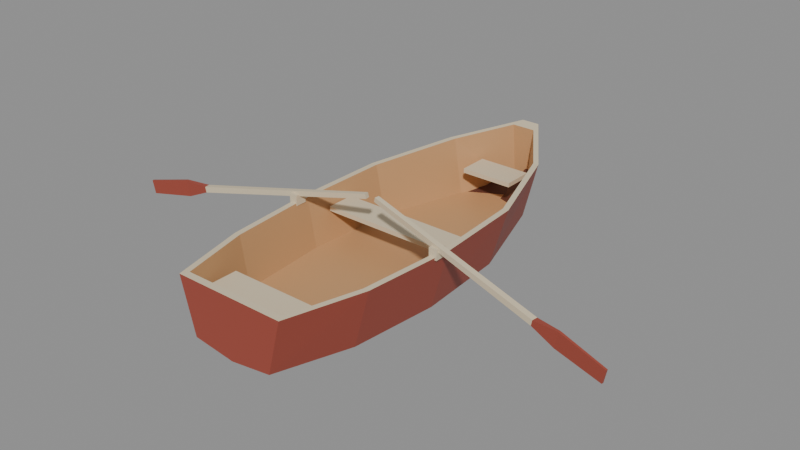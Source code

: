 # Source: rowboat.blend  (saved by Blender 5.2.44; exported with 4.5.12 LTS)
import bpy
from mathutils import Matrix  # noqa: F401  (used for matrix-valued properties, if any)

bpy.ops.wm.read_factory_settings(use_empty=True)
scene = bpy.context.scene
scene.name = 'Scene'

# ---- materials (node trees are filled in below, after node groups)
mat_rowboat = bpy.data.materials.new('rowboat')

# ---- material node trees
mat_rowboat.use_nodes = True; mat_rowboat.node_tree.nodes.clear()
_N = mat_rowboat.node_tree.nodes; _L = mat_rowboat.node_tree.links
n0 = _N.new('ShaderNodeBsdfPrincipled'); n0.name = 'Principled BSDF'; n0.location = (-200, 100)
n0.inputs[10].default_value = 0.005
n1 = _N.new('ShaderNodeOutputMaterial'); n1.name = 'Material Output'; n1.location = (200, 100)
n2 = _N.new('ShaderNodeVertexColor'); n2.name = 'Color Attribute'; n2.location = (-300, 0)
n2.layer_name = 'Color'
_L.new(n0.outputs[0], n1.inputs[0])
_L.new(n2.outputs[0], n0.inputs[0])
n1.is_active_output = True

# ---- meshes
me_rowboat = bpy.data.meshes.new('rowboat')
me_rowboat.from_pydata([(-0.4314, -1.6, 0.2945), (-0.3235, -1.6, -0.1231), (0.0, -1.6, -0.1669), (0.3235, -1.6, -0.1231), (0.4314, -1.6, 0.2945), (-0.5886, -0.9955, 0.2826), (-0.4628, -0.9955, -0.1713), (0.0, -0.9955, -0.2325), (0.4628, -0.9955, -0.1713), (0.5886, -0.9955, 0.2826), (-0.647, -0.2942, 0.28), (-0.5167, -0.2942, -0.187), (0.0, -0.2942, -0.25), (0.5167, -0.2942, -0.187), (0.647, -0.2942, 0.28), (-0.6201, 0.4151, 0.2945), (-0.4808, 0.4151, -0.1756), (0.0, 0.4151, -0.2369), (0.4808, 0.4151, -0.1756), (0.6201, 0.4151, 0.2945), (-0.4089, 1.1, 0.3408), (-0.2966, 1.1, -0.11), (0.0, 1.1, -0.1625), (0.2966, 1.1, -0.11), (0.4089, 1.1, 0.3408), (-0.07189, 1.6, 0.42), (-0.04493, 1.6, 0.1155), (0.0, 1.6, -6.725e-10), (0.04493, 1.6, 0.1155), (0.07189, 1.6, 0.42), (-0.4011, -1.544, 0.2934), (-0.3368, -1.544, -0.1), (0.0, -1.544, -0.1), (0.3368, -1.544, -0.1), (0.4011, -1.544, 0.2934), (-0.5437, -0.9955, 0.2826), (-0.4774, -0.9955, -0.1), (0.0, -0.9955, -0.1), (0.4774, -0.9955, -0.1), (0.5437, -0.9955, 0.2826), (-0.6021, -0.2942, 0.28), (-0.5359, -0.2942, -0.1), (0.0, -0.2942, -0.1), (0.5359, -0.2942, -0.1), (0.6021, -0.2942, 0.28), (-0.5751, 0.4151, 0.2945), (-0.5, 0.4151, -0.1), (0.0, 0.4151, -0.1), (0.5, 0.4151, -0.1), (0.5751, 0.4151, 0.2945), (-0.364, 1.1, 0.3408), (-0.2904, 1.1, -0.1), (0.0, 1.1, -0.1), (0.2904, 1.1, -0.1), (0.364, 1.1, 0.3408), (-0.09219, 1.503, 0.4047), (-0.05319, 1.503, -0.1), (0.0, 1.503, -0.1), (0.05319, 1.503, -0.1), (0.09219, 1.503, 0.4047), (-0.5502, -0.1249, 0.125), (0.5502, -0.1249, 0.125), (0.5502, -0.1249, 0.16), (-0.5502, -0.1249, 0.16), (-0.5502, 0.1008, 0.125), (0.5502, 0.1008, 0.125), (0.5502, 0.1008, 0.16), (-0.5502, 0.1008, 0.16), (-0.3728, -1.519, 0.125), (0.3728, -1.519, 0.125), (0.3728, -1.519, 0.16), (-0.3728, -1.519, 0.16), (-0.3728, -1.197, 0.125), (0.3728, -1.197, 0.125), (0.3728, -1.197, 0.16), (-0.3728, -1.197, 0.16), (-0.2101, 1.02, 0.125), (0.2101, 1.02, 0.125), (0.2101, 1.02, 0.16), (-0.2101, 1.02, 0.16), (-0.2101, 1.261, 0.125), (0.2101, 1.261, 0.125), (0.2101, 1.261, 0.16), (-0.2101, 1.261, 0.16), (0.5864, -0.4191, 0.2619), (0.6493, -0.4191, 0.2619), (0.6493, -0.4191, 0.3408), (0.5864, -0.4191, 0.3408), (0.5864, -0.3305, 0.2619), (0.6493, -0.3305, 0.2619), (0.6493, -0.3305, 0.3408), (0.5864, -0.3305, 0.3408), (-0.6493, -0.4191, 0.2619), (-0.5864, -0.4191, 0.2619), (-0.5864, -0.4191, 0.3408), (-0.6493, -0.4191, 0.3408), (-0.6493, -0.3305, 0.2619), (-0.5864, -0.3305, 0.2619), (-0.5864, -0.3305, 0.3408), (-0.6493, -0.3305, 0.3408), (0.04033, -0.2756, 0.447), (0.03536, -0.311, 0.447), (0.04271, -0.312, 0.4819), (0.04768, -0.2767, 0.4819), (1.44, -0.468, 0.1424), (1.434, -0.5118, 0.1424), (1.443, -0.513, 0.1856), (1.449, -0.4693, 0.1856), (1.61, -0.5049, 0.06279), (1.608, -0.5234, 0.06279), (1.634, -0.5271, 0.1875), (1.637, -0.5086, 0.1875), (1.967, -0.5566, -0.00239), (1.964, -0.5718, -0.00239), (1.986, -0.5748, 0.1007), (1.988, -0.5597, 0.1007), (-0.03536, -0.311, 0.447), (-0.04033, -0.2756, 0.447), (-0.04768, -0.2767, 0.4819), (-0.04271, -0.312, 0.4819), (-1.434, -0.5118, 0.1424), (-1.44, -0.468, 0.1424), (-1.449, -0.4693, 0.1856), (-1.443, -0.513, 0.1856), (-1.608, -0.5234, 0.06279), (-1.61, -0.5049, 0.06279), (-1.637, -0.5086, 0.1875), (-1.634, -0.5271, 0.1875), (-1.964, -0.5718, -0.00239), (-1.967, -0.5566, -0.00239), (-1.988, -0.5597, 0.1007), (-1.986, -0.5748, 0.1007)], [], [(0, 6, 1), (0, 5, 6), (1, 7, 2), (1, 6, 7), (2, 8, 3), (2, 7, 8), (3, 9, 4), (3, 8, 9), (5, 11, 6), (5, 10, 11), (6, 12, 7), (6, 11, 12), (7, 13, 8), (7, 12, 13), (8, 14, 9), (8, 13, 14), (10, 16, 11), (10, 15, 16), (11, 17, 12), (11, 16, 17), (12, 18, 13), (12, 17, 18), (13, 19, 14), (13, 18, 19), (15, 21, 16), (15, 20, 21), (16, 22, 17), (16, 21, 22), (17, 23, 18), (17, 22, 23), (18, 24, 19), (18, 23, 24), (20, 26, 21), (20, 25, 26), (21, 27, 22), (21, 26, 27), (22, 28, 23), (22, 27, 28), (23, 29, 24), (23, 28, 29), (30, 31, 36), (30, 36, 35), (31, 32, 37), (31, 37, 36), (32, 33, 38), (32, 38, 37), (33, 34, 39), (33, 39, 38), (35, 36, 41), (35, 41, 40), (36, 37, 42), (36, 42, 41), (37, 38, 43), (37, 43, 42), (38, 39, 44), (38, 44, 43), (40, 41, 46), (40, 46, 45), (41, 42, 47), (41, 47, 46), (42, 43, 48), (42, 48, 47), (43, 44, 49), (43, 49, 48), (45, 46, 51), (45, 51, 50), (46, 47, 52), (46, 52, 51), (47, 48, 53), (47, 53, 52), (48, 49, 54), (48, 54, 53), (50, 51, 56), (50, 56, 55), (51, 52, 57), (51, 57, 56), (52, 53, 58), (52, 58, 57), (53, 54, 59), (53, 59, 58), (0, 30, 35), (0, 35, 5), (4, 39, 34), (4, 9, 39), (5, 35, 40), (5, 40, 10), (9, 44, 39), (9, 14, 44), (10, 40, 45), (10, 45, 15), (14, 49, 44), (14, 19, 49), (15, 45, 50), (15, 50, 20), (19, 54, 49), (19, 24, 54), (20, 50, 55), (20, 55, 25), (24, 59, 54), (24, 29, 59), (0, 4, 34), (0, 34, 30), (25, 59, 29), (25, 55, 59), (0, 1, 2), (0, 2, 3), (0, 3, 4), (30, 32, 31), (30, 33, 32), (30, 34, 33), (25, 27, 26), (25, 28, 27), (25, 29, 28), (55, 56, 57), (55, 57, 58), (55, 58, 59), (60, 65, 61), (60, 64, 65), (61, 66, 62), (61, 65, 66), (62, 67, 63), (62, 66, 67), (63, 64, 60), (63, 67, 64), (63, 61, 62), (63, 60, 61), (64, 66, 65), (64, 67, 66), (68, 73, 69), (68, 72, 73), (69, 74, 70), (69, 73, 74), (70, 75, 71), (70, 74, 75), (71, 72, 68), (71, 75, 72), (71, 69, 70), (71, 68, 69), (72, 74, 73), (72, 75, 74), (76, 81, 77), (76, 80, 81), (77, 82, 78), (77, 81, 82), (78, 83, 79), (78, 82, 83), (79, 80, 76), (79, 83, 80), (79, 77, 78), (79, 76, 77), (80, 82, 81), (80, 83, 82), (84, 89, 85), (84, 88, 89), (85, 90, 86), (85, 89, 90), (86, 91, 87), (86, 90, 91), (87, 88, 84), (87, 91, 88), (87, 85, 86), (87, 84, 85), (88, 90, 89), (88, 91, 90), (92, 97, 93), (92, 96, 97), (93, 98, 94), (93, 97, 98), (94, 99, 95), (94, 98, 99), (95, 96, 92), (95, 99, 96), (95, 93, 94), (95, 92, 93), (96, 98, 97), (96, 99, 98), (100, 105, 101), (100, 104, 105), (101, 106, 102), (101, 105, 106), (102, 107, 103), (102, 106, 107), (103, 104, 100), (103, 107, 104), (104, 109, 105), (104, 108, 109), (105, 110, 106), (105, 109, 110), (106, 111, 107), (106, 110, 111), (107, 108, 104), (107, 111, 108), (108, 113, 109), (108, 112, 113), (109, 114, 110), (109, 113, 114), (110, 115, 111), (110, 114, 115), (111, 112, 108), (111, 115, 112), (103, 101, 102), (103, 100, 101), (112, 114, 113), (112, 115, 114), (116, 121, 117), (116, 120, 121), (117, 122, 118), (117, 121, 122), (118, 123, 119), (118, 122, 123), (119, 120, 116), (119, 123, 120), (120, 125, 121), (120, 124, 125), (121, 126, 122), (121, 125, 126), (122, 127, 123), (122, 126, 127), (123, 124, 120), (123, 127, 124), (124, 129, 125), (124, 128, 129), (125, 130, 126), (125, 129, 130), (126, 131, 127), (126, 130, 131), (127, 128, 124), (127, 131, 128), (119, 117, 118), (119, 116, 117), (128, 130, 129), (128, 131, 130)])
_ca = me_rowboat.color_attributes.new('Color', 'FLOAT_COLOR', 'CORNER')
_ca.data.foreach_set('color', [0.3424, 0.06372, 0.03968, 1.0, 0.3424, 0.06372, 0.03968, 1.0, 0.3424, 0.06372, 0.03968, 1.0, 0.3424, 0.06372, 0.03968, 1.0, 0.3424, 0.06372, 0.03968, 1.0, 0.3424, 0.06372, 0.03968, 1.0, 0.1005, 0.03007, 0.01739, 1.0, 0.1005, 0.03007, 0.01739, 1.0, 0.1005, 0.03007, 0.01739, 1.0, 0.1005, 0.03007, 0.01739, 1.0, 0.1005, 0.03007, 0.01739, 1.0, 0.1005, 0.03007, 0.01739, 1.0, 0.1005, 0.03007, 0.01739, 1.0, 0.1005, 0.03007, 0.01739, 1.0, 0.1005, 0.03007, 0.01739, 1.0, 0.1005, 0.03007, 0.01739, 1.0, 0.1005, 0.03007, 0.01739, 1.0, 0.1005, 0.03007, 0.01739, 1.0, 0.3424, 0.06372, 0.03968, 1.0, 0.3424, 0.06372, 0.03968, 1.0, 0.3424, 0.06372, 0.03968, 1.0, 0.3424, 0.06372, 0.03968, 1.0, 0.3424, 0.06372, 0.03968, 1.0, 0.3424, 0.06372, 0.03968, 1.0, 0.3424, 0.06372, 0.03968, 1.0, 0.3424, 0.06372, 0.03968, 1.0, 0.3424, 0.06372, 0.03968, 1.0, 0.3424, 0.06372, 0.03968, 1.0, 0.3424, 0.06372, 0.03968, 1.0, 0.3424, 0.06372, 0.03968, 1.0, 0.1005, 0.03007, 0.01739, 1.0, 0.1005, 0.03007, 0.01739, 1.0, 0.1005, 0.03007, 0.01739, 1.0, 0.1005, 0.03007, 0.01739, 1.0, 0.1005, 0.03007, 0.01739, 1.0, 0.1005, 0.03007, 0.01739, 1.0, 0.1005, 0.03007, 0.01739, 1.0, 0.1005, 0.03007, 0.01739, 1.0, 0.1005, 0.03007, 0.01739, 1.0, 0.1005, 0.03007, 0.01739, 1.0, 0.1005, 0.03007, 0.01739, 1.0, 0.1005, 0.03007, 0.01739, 1.0, 0.3424, 0.06372, 0.03968, 1.0, 0.3424, 0.06372, 0.03968, 1.0, 0.3424, 0.06372, 0.03968, 1.0, 0.3424, 0.06372, 0.03968, 1.0, 0.3424, 0.06372, 0.03968, 1.0, 0.3424, 0.06372, 0.03968, 1.0, 0.3424, 0.06372, 0.03968, 1.0, 0.3424, 0.06372, 0.03968, 1.0, 0.3424, 0.06372, 0.03968, 1.0, 0.3424, 0.06372, 0.03968, 1.0, 0.3424, 0.06372, 0.03968, 1.0, 0.3424, 0.06372, 0.03968, 1.0, 0.1005, 0.03007, 0.01739, 1.0, 0.1005, 0.03007, 0.01739, 1.0, 0.1005, 0.03007, 0.01739, 1.0, 0.1005, 0.03007, 0.01739, 1.0, 0.1005, 0.03007, 0.01739, 1.0, 0.1005, 0.03007, 0.01739, 1.0, 0.1005, 0.03007, 0.01739, 1.0, 0.1005, 0.03007, 0.01739, 1.0, 0.1005, 0.03007, 0.01739, 1.0, 0.1005, 0.03007, 0.01739, 1.0, 0.1005, 0.03007, 0.01739, 1.0, 0.1005, 0.03007, 0.01739, 1.0, 0.3424, 0.06372, 0.03968, 1.0, 0.3424, 0.06372, 0.03968, 1.0, 0.3424, 0.06372, 0.03968, 1.0, 0.3424, 0.06372, 0.03968, 1.0, 0.3424, 0.06372, 0.03968, 1.0, 0.3424, 0.06372, 0.03968, 1.0, 0.3424, 0.06372, 0.03968, 1.0, 0.3424, 0.06372, 0.03968, 1.0, 0.3424, 0.06372, 0.03968, 1.0, 0.3424, 0.06372, 0.03968, 1.0, 0.3424, 0.06372, 0.03968, 1.0, 0.3424, 0.06372, 0.03968, 1.0, 0.1005, 0.03007, 0.01739, 1.0, 0.1005, 0.03007, 0.01739, 1.0, 0.1005, 0.03007, 0.01739, 1.0, 0.1005, 0.03007, 0.01739, 1.0, 0.1005, 0.03007, 0.01739, 1.0, 0.1005, 0.03007, 0.01739, 1.0, 0.1005, 0.03007, 0.01739, 1.0, 0.1005, 0.03007, 0.01739, 1.0, 0.1005, 0.03007, 0.01739, 1.0, 0.1005, 0.03007, 0.01739, 1.0, 0.1005, 0.03007, 0.01739, 1.0, 0.1005, 0.03007, 0.01739, 1.0, 0.3424, 0.06372, 0.03968, 1.0, 0.3424, 0.06372, 0.03968, 1.0, 0.3424, 0.06372, 0.03968, 1.0, 0.3424, 0.06372, 0.03968, 1.0, 0.3424, 0.06372, 0.03968, 1.0, 0.3424, 0.06372, 0.03968, 1.0, 0.3424, 0.06372, 0.03968, 1.0, 0.3424, 0.06372, 0.03968, 1.0, 0.3424, 0.06372, 0.03968, 1.0, 0.3424, 0.06372, 0.03968, 1.0, 0.3424, 0.06372, 0.03968, 1.0, 0.3424, 0.06372, 0.03968, 1.0, 0.1005, 0.03007, 0.01739, 1.0, 0.1005, 0.03007, 0.01739, 1.0, 0.1005, 0.03007, 0.01739, 1.0, 0.1005, 0.03007, 0.01739, 1.0, 0.1005, 0.03007, 0.01739, 1.0, 0.1005, 0.03007, 0.01739, 1.0, 0.1005, 0.03007, 0.01739, 1.0, 0.1005, 0.03007, 0.01739, 1.0, 0.1005, 0.03007, 0.01739, 1.0, 0.1005, 0.03007, 0.01739, 1.0, 0.1005, 0.03007, 0.01739, 1.0, 0.1005, 0.03007, 0.01739, 1.0, 0.3424, 0.06372, 0.03968, 1.0, 0.3424, 0.06372, 0.03968, 1.0, 0.3424, 0.06372, 0.03968, 1.0, 0.3424, 0.06372, 0.03968, 1.0, 0.3424, 0.06372, 0.03968, 1.0, 0.3424, 0.06372, 0.03968, 1.0, 0.5705, 0.3185, 0.1473, 1.0, 0.5705, 0.3185, 0.1473, 1.0, 0.5705, 0.3185, 0.1473, 1.0, 0.5705, 0.3185, 0.1473, 1.0, 0.5705, 0.3185, 0.1473, 1.0, 0.5705, 0.3185, 0.1473, 1.0, 0.5705, 0.3185, 0.1473, 1.0, 0.5705, 0.3185, 0.1473, 1.0, 0.5705, 0.3185, 0.1473, 1.0, 0.5705, 0.3185, 0.1473, 1.0, 0.5705, 0.3185, 0.1473, 1.0, 0.5705, 0.3185, 0.1473, 1.0, 0.5705, 0.3185, 0.1473, 1.0, 0.5705, 0.3185, 0.1473, 1.0, 0.5705, 0.3185, 0.1473, 1.0, 0.5705, 0.3185, 0.1473, 1.0, 0.5705, 0.3185, 0.1473, 1.0, 0.5705, 0.3185, 0.1473, 1.0, 0.5705, 0.3185, 0.1473, 1.0, 0.5705, 0.3185, 0.1473, 1.0, 0.5705, 0.3185, 0.1473, 1.0, 0.5705, 0.3185, 0.1473, 1.0, 0.5705, 0.3185, 0.1473, 1.0, 0.5705, 0.3185, 0.1473, 1.0, 0.5705, 0.3185, 0.1473, 1.0, 0.5705, 0.3185, 0.1473, 1.0, 0.5705, 0.3185, 0.1473, 1.0, 0.5705, 0.3185, 0.1473, 1.0, 0.5705, 0.3185, 0.1473, 1.0, 0.5705, 0.3185, 0.1473, 1.0, 0.5705, 0.3185, 0.1473, 1.0, 0.5705, 0.3185, 0.1473, 1.0, 0.5705, 0.3185, 0.1473, 1.0, 0.5705, 0.3185, 0.1473, 1.0, 0.5705, 0.3185, 0.1473, 1.0, 0.5705, 0.3185, 0.1473, 1.0, 0.5705, 0.3185, 0.1473, 1.0, 0.5705, 0.3185, 0.1473, 1.0, 0.5705, 0.3185, 0.1473, 1.0, 0.5705, 0.3185, 0.1473, 1.0, 0.5705, 0.3185, 0.1473, 1.0, 0.5705, 0.3185, 0.1473, 1.0, 0.5705, 0.3185, 0.1473, 1.0, 0.5705, 0.3185, 0.1473, 1.0, 0.5705, 0.3185, 0.1473, 1.0, 0.5705, 0.3185, 0.1473, 1.0, 0.5705, 0.3185, 0.1473, 1.0, 0.5705, 0.3185, 0.1473, 1.0, 0.5705, 0.3185, 0.1473, 1.0, 0.5705, 0.3185, 0.1473, 1.0, 0.5705, 0.3185, 0.1473, 1.0, 0.5705, 0.3185, 0.1473, 1.0, 0.5705, 0.3185, 0.1473, 1.0, 0.5705, 0.3185, 0.1473, 1.0, 0.5705, 0.3185, 0.1473, 1.0, 0.5705, 0.3185, 0.1473, 1.0, 0.5705, 0.3185, 0.1473, 1.0, 0.5705, 0.3185, 0.1473, 1.0, 0.5705, 0.3185, 0.1473, 1.0, 0.5705, 0.3185, 0.1473, 1.0, 0.5705, 0.3185, 0.1473, 1.0, 0.5705, 0.3185, 0.1473, 1.0, 0.5705, 0.3185, 0.1473, 1.0, 0.5705, 0.3185, 0.1473, 1.0, 0.5705, 0.3185, 0.1473, 1.0, 0.5705, 0.3185, 0.1473, 1.0, 0.5705, 0.3185, 0.1473, 1.0, 0.5705, 0.3185, 0.1473, 1.0, 0.5705, 0.3185, 0.1473, 1.0, 0.5705, 0.3185, 0.1473, 1.0, 0.5705, 0.3185, 0.1473, 1.0, 0.5705, 0.3185, 0.1473, 1.0, 0.5705, 0.3185, 0.1473, 1.0, 0.5705, 0.3185, 0.1473, 1.0, 0.5705, 0.3185, 0.1473, 1.0, 0.5705, 0.3185, 0.1473, 1.0, 0.5705, 0.3185, 0.1473, 1.0, 0.5705, 0.3185, 0.1473, 1.0, 0.5705, 0.3185, 0.1473, 1.0, 0.5705, 0.3185, 0.1473, 1.0, 0.5705, 0.3185, 0.1473, 1.0, 0.5705, 0.3185, 0.1473, 1.0, 0.5705, 0.3185, 0.1473, 1.0, 0.5705, 0.3185, 0.1473, 1.0, 0.5705, 0.3185, 0.1473, 1.0, 0.5705, 0.3185, 0.1473, 1.0, 0.5705, 0.3185, 0.1473, 1.0, 0.5705, 0.3185, 0.1473, 1.0, 0.5705, 0.3185, 0.1473, 1.0, 0.5705, 0.3185, 0.1473, 1.0, 0.5705, 0.3185, 0.1473, 1.0, 0.5705, 0.3185, 0.1473, 1.0, 0.5705, 0.3185, 0.1473, 1.0, 0.5705, 0.3185, 0.1473, 1.0, 0.5705, 0.3185, 0.1473, 1.0, 0.5705, 0.3185, 0.1473, 1.0, 0.5705, 0.3185, 0.1473, 1.0, 0.5705, 0.3185, 0.1473, 1.0, 0.5705, 0.3185, 0.1473, 1.0, 0.5705, 0.3185, 0.1473, 1.0, 0.5705, 0.3185, 0.1473, 1.0, 0.5705, 0.3185, 0.1473, 1.0, 0.5705, 0.3185, 0.1473, 1.0, 0.5705, 0.3185, 0.1473, 1.0, 0.5705, 0.3185, 0.1473, 1.0, 0.5705, 0.3185, 0.1473, 1.0, 0.5705, 0.3185, 0.1473, 1.0, 0.5705, 0.3185, 0.1473, 1.0, 0.5705, 0.3185, 0.1473, 1.0, 0.5705, 0.3185, 0.1473, 1.0, 0.5705, 0.3185, 0.1473, 1.0, 0.5705, 0.3185, 0.1473, 1.0, 0.5705, 0.3185, 0.1473, 1.0, 0.5705, 0.3185, 0.1473, 1.0, 0.5705, 0.3185, 0.1473, 1.0, 0.5705, 0.3185, 0.1473, 1.0, 0.5705, 0.3185, 0.1473, 1.0, 0.5705, 0.3185, 0.1473, 1.0, 0.5705, 0.3185, 0.1473, 1.0, 0.5705, 0.3185, 0.1473, 1.0, 0.7106, 0.6038, 0.42, 1.0, 0.7106, 0.6038, 0.42, 1.0, 0.7106, 0.6038, 0.42, 1.0, 0.7106, 0.6038, 0.42, 1.0, 0.7106, 0.6038, 0.42, 1.0, 0.7106, 0.6038, 0.42, 1.0, 0.7106, 0.6038, 0.42, 1.0, 0.7106, 0.6038, 0.42, 1.0, 0.7106, 0.6038, 0.42, 1.0, 0.7106, 0.6038, 0.42, 1.0, 0.7106, 0.6038, 0.42, 1.0, 0.7106, 0.6038, 0.42, 1.0, 0.7106, 0.6038, 0.42, 1.0, 0.7106, 0.6038, 0.42, 1.0, 0.7106, 0.6038, 0.42, 1.0, 0.7106, 0.6038, 0.42, 1.0, 0.7106, 0.6038, 0.42, 1.0, 0.7106, 0.6038, 0.42, 1.0, 0.7106, 0.6038, 0.42, 1.0, 0.7106, 0.6038, 0.42, 1.0, 0.7106, 0.6038, 0.42, 1.0, 0.7106, 0.6038, 0.42, 1.0, 0.7106, 0.6038, 0.42, 1.0, 0.7106, 0.6038, 0.42, 1.0, 0.7106, 0.6038, 0.42, 1.0, 0.7106, 0.6038, 0.42, 1.0, 0.7106, 0.6038, 0.42, 1.0, 0.7106, 0.6038, 0.42, 1.0, 0.7106, 0.6038, 0.42, 1.0, 0.7106, 0.6038, 0.42, 1.0, 0.7106, 0.6038, 0.42, 1.0, 0.7106, 0.6038, 0.42, 1.0, 0.7106, 0.6038, 0.42, 1.0, 0.7106, 0.6038, 0.42, 1.0, 0.7106, 0.6038, 0.42, 1.0, 0.7106, 0.6038, 0.42, 1.0, 0.7106, 0.6038, 0.42, 1.0, 0.7106, 0.6038, 0.42, 1.0, 0.7106, 0.6038, 0.42, 1.0, 0.7106, 0.6038, 0.42, 1.0, 0.7106, 0.6038, 0.42, 1.0, 0.7106, 0.6038, 0.42, 1.0, 0.7106, 0.6038, 0.42, 1.0, 0.7106, 0.6038, 0.42, 1.0, 0.7106, 0.6038, 0.42, 1.0, 0.7106, 0.6038, 0.42, 1.0, 0.7106, 0.6038, 0.42, 1.0, 0.7106, 0.6038, 0.42, 1.0, 0.7106, 0.6038, 0.42, 1.0, 0.7106, 0.6038, 0.42, 1.0, 0.7106, 0.6038, 0.42, 1.0, 0.7106, 0.6038, 0.42, 1.0, 0.7106, 0.6038, 0.42, 1.0, 0.7106, 0.6038, 0.42, 1.0, 0.7106, 0.6038, 0.42, 1.0, 0.7106, 0.6038, 0.42, 1.0, 0.7106, 0.6038, 0.42, 1.0, 0.7106, 0.6038, 0.42, 1.0, 0.7106, 0.6038, 0.42, 1.0, 0.7106, 0.6038, 0.42, 1.0, 0.7106, 0.6038, 0.42, 1.0, 0.7106, 0.6038, 0.42, 1.0, 0.7106, 0.6038, 0.42, 1.0, 0.7106, 0.6038, 0.42, 1.0, 0.7106, 0.6038, 0.42, 1.0, 0.7106, 0.6038, 0.42, 1.0, 0.7106, 0.6038, 0.42, 1.0, 0.7106, 0.6038, 0.42, 1.0, 0.7106, 0.6038, 0.42, 1.0, 0.7106, 0.6038, 0.42, 1.0, 0.7106, 0.6038, 0.42, 1.0, 0.7106, 0.6038, 0.42, 1.0, 0.3424, 0.06372, 0.03968, 1.0, 0.3424, 0.06372, 0.03968, 1.0, 0.3424, 0.06372, 0.03968, 1.0, 0.3424, 0.06372, 0.03968, 1.0, 0.3424, 0.06372, 0.03968, 1.0, 0.3424, 0.06372, 0.03968, 1.0, 0.3424, 0.06372, 0.03968, 1.0, 0.3424, 0.06372, 0.03968, 1.0, 0.3424, 0.06372, 0.03968, 1.0, 0.5705, 0.3185, 0.1473, 1.0, 0.5705, 0.3185, 0.1473, 1.0, 0.5705, 0.3185, 0.1473, 1.0, 0.5705, 0.3185, 0.1473, 1.0, 0.5705, 0.3185, 0.1473, 1.0, 0.5705, 0.3185, 0.1473, 1.0, 0.5705, 0.3185, 0.1473, 1.0, 0.5705, 0.3185, 0.1473, 1.0, 0.5705, 0.3185, 0.1473, 1.0, 0.3424, 0.06372, 0.03968, 1.0, 0.3424, 0.06372, 0.03968, 1.0, 0.3424, 0.06372, 0.03968, 1.0, 0.3424, 0.06372, 0.03968, 1.0, 0.3424, 0.06372, 0.03968, 1.0, 0.3424, 0.06372, 0.03968, 1.0, 0.3424, 0.06372, 0.03968, 1.0, 0.3424, 0.06372, 0.03968, 1.0, 0.3424, 0.06372, 0.03968, 1.0, 0.5705, 0.3185, 0.1473, 1.0, 0.5705, 0.3185, 0.1473, 1.0, 0.5705, 0.3185, 0.1473, 1.0, 0.5705, 0.3185, 0.1473, 1.0, 0.5705, 0.3185, 0.1473, 1.0, 0.5705, 0.3185, 0.1473, 1.0, 0.5705, 0.3185, 0.1473, 1.0, 0.5705, 0.3185, 0.1473, 1.0, 0.5705, 0.3185, 0.1473, 1.0, 0.7106, 0.6038, 0.42, 1.0, 0.7106, 0.6038, 0.42, 1.0, 0.7106, 0.6038, 0.42, 1.0, 0.7106, 0.6038, 0.42, 1.0, 0.7106, 0.6038, 0.42, 1.0, 0.7106, 0.6038, 0.42, 1.0, 0.7106, 0.6038, 0.42, 1.0, 0.7106, 0.6038, 0.42, 1.0, 0.7106, 0.6038, 0.42, 1.0, 0.7106, 0.6038, 0.42, 1.0, 0.7106, 0.6038, 0.42, 1.0, 0.7106, 0.6038, 0.42, 1.0, 0.7106, 0.6038, 0.42, 1.0, 0.7106, 0.6038, 0.42, 1.0, 0.7106, 0.6038, 0.42, 1.0, 0.7106, 0.6038, 0.42, 1.0, 0.7106, 0.6038, 0.42, 1.0, 0.7106, 0.6038, 0.42, 1.0, 0.7106, 0.6038, 0.42, 1.0, 0.7106, 0.6038, 0.42, 1.0, 0.7106, 0.6038, 0.42, 1.0, 0.7106, 0.6038, 0.42, 1.0, 0.7106, 0.6038, 0.42, 1.0, 0.7106, 0.6038, 0.42, 1.0, 0.7106, 0.6038, 0.42, 1.0, 0.7106, 0.6038, 0.42, 1.0, 0.7106, 0.6038, 0.42, 1.0, 0.7106, 0.6038, 0.42, 1.0, 0.7106, 0.6038, 0.42, 1.0, 0.7106, 0.6038, 0.42, 1.0, 0.7106, 0.6038, 0.42, 1.0, 0.7106, 0.6038, 0.42, 1.0, 0.7106, 0.6038, 0.42, 1.0, 0.7106, 0.6038, 0.42, 1.0, 0.7106, 0.6038, 0.42, 1.0, 0.7106, 0.6038, 0.42, 1.0, 0.7106, 0.6038, 0.42, 1.0, 0.7106, 0.6038, 0.42, 1.0, 0.7106, 0.6038, 0.42, 1.0, 0.7106, 0.6038, 0.42, 1.0, 0.7106, 0.6038, 0.42, 1.0, 0.7106, 0.6038, 0.42, 1.0, 0.7106, 0.6038, 0.42, 1.0, 0.7106, 0.6038, 0.42, 1.0, 0.7106, 0.6038, 0.42, 1.0, 0.7106, 0.6038, 0.42, 1.0, 0.7106, 0.6038, 0.42, 1.0, 0.7106, 0.6038, 0.42, 1.0, 0.7106, 0.6038, 0.42, 1.0, 0.7106, 0.6038, 0.42, 1.0, 0.7106, 0.6038, 0.42, 1.0, 0.7106, 0.6038, 0.42, 1.0, 0.7106, 0.6038, 0.42, 1.0, 0.7106, 0.6038, 0.42, 1.0, 0.7106, 0.6038, 0.42, 1.0, 0.7106, 0.6038, 0.42, 1.0, 0.7106, 0.6038, 0.42, 1.0, 0.7106, 0.6038, 0.42, 1.0, 0.7106, 0.6038, 0.42, 1.0, 0.7106, 0.6038, 0.42, 1.0, 0.7106, 0.6038, 0.42, 1.0, 0.7106, 0.6038, 0.42, 1.0, 0.7106, 0.6038, 0.42, 1.0, 0.7106, 0.6038, 0.42, 1.0, 0.7106, 0.6038, 0.42, 1.0, 0.7106, 0.6038, 0.42, 1.0, 0.7106, 0.6038, 0.42, 1.0, 0.7106, 0.6038, 0.42, 1.0, 0.7106, 0.6038, 0.42, 1.0, 0.7106, 0.6038, 0.42, 1.0, 0.7106, 0.6038, 0.42, 1.0, 0.7106, 0.6038, 0.42, 1.0, 0.7106, 0.6038, 0.42, 1.0, 0.7106, 0.6038, 0.42, 1.0, 0.7106, 0.6038, 0.42, 1.0, 0.7106, 0.6038, 0.42, 1.0, 0.7106, 0.6038, 0.42, 1.0, 0.7106, 0.6038, 0.42, 1.0, 0.7106, 0.6038, 0.42, 1.0, 0.7106, 0.6038, 0.42, 1.0, 0.7106, 0.6038, 0.42, 1.0, 0.7106, 0.6038, 0.42, 1.0, 0.7106, 0.6038, 0.42, 1.0, 0.7106, 0.6038, 0.42, 1.0, 0.7106, 0.6038, 0.42, 1.0, 0.7106, 0.6038, 0.42, 1.0, 0.7106, 0.6038, 0.42, 1.0, 0.7106, 0.6038, 0.42, 1.0, 0.7106, 0.6038, 0.42, 1.0, 0.7106, 0.6038, 0.42, 1.0, 0.7106, 0.6038, 0.42, 1.0, 0.7106, 0.6038, 0.42, 1.0, 0.7106, 0.6038, 0.42, 1.0, 0.7106, 0.6038, 0.42, 1.0, 0.7106, 0.6038, 0.42, 1.0, 0.7106, 0.6038, 0.42, 1.0, 0.7106, 0.6038, 0.42, 1.0, 0.7106, 0.6038, 0.42, 1.0, 0.7106, 0.6038, 0.42, 1.0, 0.7106, 0.6038, 0.42, 1.0, 0.7106, 0.6038, 0.42, 1.0, 0.7106, 0.6038, 0.42, 1.0, 0.7106, 0.6038, 0.42, 1.0, 0.7106, 0.6038, 0.42, 1.0, 0.7106, 0.6038, 0.42, 1.0, 0.7106, 0.6038, 0.42, 1.0, 0.7106, 0.6038, 0.42, 1.0, 0.7106, 0.6038, 0.42, 1.0, 0.7106, 0.6038, 0.42, 1.0, 0.7106, 0.6038, 0.42, 1.0, 0.7106, 0.6038, 0.42, 1.0, 0.7106, 0.6038, 0.42, 1.0, 0.7106, 0.6038, 0.42, 1.0, 0.7106, 0.6038, 0.42, 1.0, 0.7106, 0.6038, 0.42, 1.0, 0.7106, 0.6038, 0.42, 1.0, 0.7106, 0.6038, 0.42, 1.0, 0.7106, 0.6038, 0.42, 1.0, 0.7106, 0.6038, 0.42, 1.0, 0.7106, 0.6038, 0.42, 1.0, 0.7106, 0.6038, 0.42, 1.0, 0.7106, 0.6038, 0.42, 1.0, 0.7106, 0.6038, 0.42, 1.0, 0.7106, 0.6038, 0.42, 1.0, 0.7106, 0.6038, 0.42, 1.0, 0.7106, 0.6038, 0.42, 1.0, 0.7106, 0.6038, 0.42, 1.0, 0.7106, 0.6038, 0.42, 1.0, 0.7106, 0.6038, 0.42, 1.0, 0.7106, 0.6038, 0.42, 1.0, 0.7106, 0.6038, 0.42, 1.0, 0.7106, 0.6038, 0.42, 1.0, 0.7106, 0.6038, 0.42, 1.0, 0.7106, 0.6038, 0.42, 1.0, 0.7106, 0.6038, 0.42, 1.0, 0.7106, 0.6038, 0.42, 1.0, 0.7106, 0.6038, 0.42, 1.0, 0.7106, 0.6038, 0.42, 1.0, 0.7106, 0.6038, 0.42, 1.0, 0.7106, 0.6038, 0.42, 1.0, 0.7106, 0.6038, 0.42, 1.0, 0.7106, 0.6038, 0.42, 1.0, 0.7106, 0.6038, 0.42, 1.0, 0.7106, 0.6038, 0.42, 1.0, 0.7106, 0.6038, 0.42, 1.0, 0.7106, 0.6038, 0.42, 1.0, 0.7106, 0.6038, 0.42, 1.0, 0.7106, 0.6038, 0.42, 1.0, 0.7106, 0.6038, 0.42, 1.0, 0.7106, 0.6038, 0.42, 1.0, 0.7106, 0.6038, 0.42, 1.0, 0.7106, 0.6038, 0.42, 1.0, 0.7106, 0.6038, 0.42, 1.0, 0.7106, 0.6038, 0.42, 1.0, 0.7106, 0.6038, 0.42, 1.0, 0.7106, 0.6038, 0.42, 1.0, 0.7106, 0.6038, 0.42, 1.0, 0.7106, 0.6038, 0.42, 1.0, 0.7106, 0.6038, 0.42, 1.0, 0.7106, 0.6038, 0.42, 1.0, 0.7106, 0.6038, 0.42, 1.0, 0.7106, 0.6038, 0.42, 1.0, 0.7106, 0.6038, 0.42, 1.0, 0.7106, 0.6038, 0.42, 1.0, 0.7106, 0.6038, 0.42, 1.0, 0.7106, 0.6038, 0.42, 1.0, 0.7106, 0.6038, 0.42, 1.0, 0.7106, 0.6038, 0.42, 1.0, 0.7106, 0.6038, 0.42, 1.0, 0.7106, 0.6038, 0.42, 1.0, 0.7106, 0.6038, 0.42, 1.0, 0.7106, 0.6038, 0.42, 1.0, 0.7106, 0.6038, 0.42, 1.0, 0.7106, 0.6038, 0.42, 1.0, 0.7106, 0.6038, 0.42, 1.0, 0.7106, 0.6038, 0.42, 1.0, 0.7106, 0.6038, 0.42, 1.0, 0.7106, 0.6038, 0.42, 1.0, 0.7106, 0.6038, 0.42, 1.0, 0.7106, 0.6038, 0.42, 1.0, 0.7106, 0.6038, 0.42, 1.0, 0.7106, 0.6038, 0.42, 1.0, 0.7106, 0.6038, 0.42, 1.0, 0.7106, 0.6038, 0.42, 1.0, 0.7106, 0.6038, 0.42, 1.0, 0.7106, 0.6038, 0.42, 1.0, 0.7106, 0.6038, 0.42, 1.0, 0.7106, 0.6038, 0.42, 1.0, 0.7106, 0.6038, 0.42, 1.0, 0.7106, 0.6038, 0.42, 1.0, 0.7106, 0.6038, 0.42, 1.0, 0.7106, 0.6038, 0.42, 1.0, 0.7106, 0.6038, 0.42, 1.0, 0.7106, 0.6038, 0.42, 1.0, 0.7106, 0.6038, 0.42, 1.0, 0.7106, 0.6038, 0.42, 1.0, 0.7106, 0.6038, 0.42, 1.0, 0.7106, 0.6038, 0.42, 1.0, 0.7106, 0.6038, 0.42, 1.0, 0.7106, 0.6038, 0.42, 1.0, 0.7106, 0.6038, 0.42, 1.0, 0.7106, 0.6038, 0.42, 1.0, 0.7106, 0.6038, 0.42, 1.0, 0.7106, 0.6038, 0.42, 1.0, 0.3424, 0.06372, 0.03968, 1.0, 0.3424, 0.06372, 0.03968, 1.0, 0.3424, 0.06372, 0.03968, 1.0, 0.3424, 0.06372, 0.03968, 1.0, 0.3424, 0.06372, 0.03968, 1.0, 0.3424, 0.06372, 0.03968, 1.0, 0.3424, 0.06372, 0.03968, 1.0, 0.3424, 0.06372, 0.03968, 1.0, 0.3424, 0.06372, 0.03968, 1.0, 0.3424, 0.06372, 0.03968, 1.0, 0.3424, 0.06372, 0.03968, 1.0, 0.3424, 0.06372, 0.03968, 1.0, 0.3424, 0.06372, 0.03968, 1.0, 0.3424, 0.06372, 0.03968, 1.0, 0.3424, 0.06372, 0.03968, 1.0, 0.3424, 0.06372, 0.03968, 1.0, 0.3424, 0.06372, 0.03968, 1.0, 0.3424, 0.06372, 0.03968, 1.0, 0.3424, 0.06372, 0.03968, 1.0, 0.3424, 0.06372, 0.03968, 1.0, 0.3424, 0.06372, 0.03968, 1.0, 0.3424, 0.06372, 0.03968, 1.0, 0.3424, 0.06372, 0.03968, 1.0, 0.3424, 0.06372, 0.03968, 1.0, 0.3424, 0.06372, 0.03968, 1.0, 0.3424, 0.06372, 0.03968, 1.0, 0.3424, 0.06372, 0.03968, 1.0, 0.3424, 0.06372, 0.03968, 1.0, 0.3424, 0.06372, 0.03968, 1.0, 0.3424, 0.06372, 0.03968, 1.0, 0.3424, 0.06372, 0.03968, 1.0, 0.3424, 0.06372, 0.03968, 1.0, 0.3424, 0.06372, 0.03968, 1.0, 0.3424, 0.06372, 0.03968, 1.0, 0.3424, 0.06372, 0.03968, 1.0, 0.3424, 0.06372, 0.03968, 1.0, 0.3424, 0.06372, 0.03968, 1.0, 0.3424, 0.06372, 0.03968, 1.0, 0.3424, 0.06372, 0.03968, 1.0, 0.3424, 0.06372, 0.03968, 1.0, 0.3424, 0.06372, 0.03968, 1.0, 0.3424, 0.06372, 0.03968, 1.0, 0.3424, 0.06372, 0.03968, 1.0, 0.3424, 0.06372, 0.03968, 1.0, 0.3424, 0.06372, 0.03968, 1.0, 0.3424, 0.06372, 0.03968, 1.0, 0.3424, 0.06372, 0.03968, 1.0, 0.3424, 0.06372, 0.03968, 1.0, 0.7106, 0.6038, 0.42, 1.0, 0.7106, 0.6038, 0.42, 1.0, 0.7106, 0.6038, 0.42, 1.0, 0.7106, 0.6038, 0.42, 1.0, 0.7106, 0.6038, 0.42, 1.0, 0.7106, 0.6038, 0.42, 1.0, 0.3424, 0.06372, 0.03968, 1.0, 0.3424, 0.06372, 0.03968, 1.0, 0.3424, 0.06372, 0.03968, 1.0, 0.3424, 0.06372, 0.03968, 1.0, 0.3424, 0.06372, 0.03968, 1.0, 0.3424, 0.06372, 0.03968, 1.0, 0.7106, 0.6038, 0.42, 1.0, 0.7106, 0.6038, 0.42, 1.0, 0.7106, 0.6038, 0.42, 1.0, 0.7106, 0.6038, 0.42, 1.0, 0.7106, 0.6038, 0.42, 1.0, 0.7106, 0.6038, 0.42, 1.0, 0.7106, 0.6038, 0.42, 1.0, 0.7106, 0.6038, 0.42, 1.0, 0.7106, 0.6038, 0.42, 1.0, 0.7106, 0.6038, 0.42, 1.0, 0.7106, 0.6038, 0.42, 1.0, 0.7106, 0.6038, 0.42, 1.0, 0.7106, 0.6038, 0.42, 1.0, 0.7106, 0.6038, 0.42, 1.0, 0.7106, 0.6038, 0.42, 1.0, 0.7106, 0.6038, 0.42, 1.0, 0.7106, 0.6038, 0.42, 1.0, 0.7106, 0.6038, 0.42, 1.0, 0.7106, 0.6038, 0.42, 1.0, 0.7106, 0.6038, 0.42, 1.0, 0.7106, 0.6038, 0.42, 1.0, 0.7106, 0.6038, 0.42, 1.0, 0.7106, 0.6038, 0.42, 1.0, 0.7106, 0.6038, 0.42, 1.0, 0.3424, 0.06372, 0.03968, 1.0, 0.3424, 0.06372, 0.03968, 1.0, 0.3424, 0.06372, 0.03968, 1.0, 0.3424, 0.06372, 0.03968, 1.0, 0.3424, 0.06372, 0.03968, 1.0, 0.3424, 0.06372, 0.03968, 1.0, 0.3424, 0.06372, 0.03968, 1.0, 0.3424, 0.06372, 0.03968, 1.0, 0.3424, 0.06372, 0.03968, 1.0, 0.3424, 0.06372, 0.03968, 1.0, 0.3424, 0.06372, 0.03968, 1.0, 0.3424, 0.06372, 0.03968, 1.0, 0.3424, 0.06372, 0.03968, 1.0, 0.3424, 0.06372, 0.03968, 1.0, 0.3424, 0.06372, 0.03968, 1.0, 0.3424, 0.06372, 0.03968, 1.0, 0.3424, 0.06372, 0.03968, 1.0, 0.3424, 0.06372, 0.03968, 1.0, 0.3424, 0.06372, 0.03968, 1.0, 0.3424, 0.06372, 0.03968, 1.0, 0.3424, 0.06372, 0.03968, 1.0, 0.3424, 0.06372, 0.03968, 1.0, 0.3424, 0.06372, 0.03968, 1.0, 0.3424, 0.06372, 0.03968, 1.0, 0.3424, 0.06372, 0.03968, 1.0, 0.3424, 0.06372, 0.03968, 1.0, 0.3424, 0.06372, 0.03968, 1.0, 0.3424, 0.06372, 0.03968, 1.0, 0.3424, 0.06372, 0.03968, 1.0, 0.3424, 0.06372, 0.03968, 1.0, 0.3424, 0.06372, 0.03968, 1.0, 0.3424, 0.06372, 0.03968, 1.0, 0.3424, 0.06372, 0.03968, 1.0, 0.3424, 0.06372, 0.03968, 1.0, 0.3424, 0.06372, 0.03968, 1.0, 0.3424, 0.06372, 0.03968, 1.0, 0.3424, 0.06372, 0.03968, 1.0, 0.3424, 0.06372, 0.03968, 1.0, 0.3424, 0.06372, 0.03968, 1.0, 0.3424, 0.06372, 0.03968, 1.0, 0.3424, 0.06372, 0.03968, 1.0, 0.3424, 0.06372, 0.03968, 1.0, 0.3424, 0.06372, 0.03968, 1.0, 0.3424, 0.06372, 0.03968, 1.0, 0.3424, 0.06372, 0.03968, 1.0, 0.3424, 0.06372, 0.03968, 1.0, 0.3424, 0.06372, 0.03968, 1.0, 0.3424, 0.06372, 0.03968, 1.0, 0.7106, 0.6038, 0.42, 1.0, 0.7106, 0.6038, 0.42, 1.0, 0.7106, 0.6038, 0.42, 1.0, 0.7106, 0.6038, 0.42, 1.0, 0.7106, 0.6038, 0.42, 1.0, 0.7106, 0.6038, 0.42, 1.0, 0.3424, 0.06372, 0.03968, 1.0, 0.3424, 0.06372, 0.03968, 1.0, 0.3424, 0.06372, 0.03968, 1.0, 0.3424, 0.06372, 0.03968, 1.0, 0.3424, 0.06372, 0.03968, 1.0, 0.3424, 0.06372, 0.03968, 1.0])
me_rowboat.materials.append(mat_rowboat)
me_rowboat.update()
arm_rig = bpy.data.armatures.new('rig')  # bones are not reproduced

# ---- objects
ob_rowboat = bpy.data.objects.new('rowboat', me_rowboat)
ob_rig = bpy.data.objects.new('rig', arm_rig)

# ---- transforms, parenting, visibility, modifiers, constraints
ob_rowboat.parent = ob_rig
ob_rowboat.location = (0.0, 0.0, 0.0)
_vg = ob_rowboat.vertex_groups.new(name='root')
_vg.add([0, 1, 2, 3, 4, 5, 6, 7, 8, 9, 10, 11, 12, 13, 14, 15, 16, 17, 18, 19, 20, 21, 22, 23, 24, 25, 26, 27, 28, 29, 30, 31, 32, 33, 34, 35, 36, 37, 38, 39, 40, 41, 42, 43, 44, 45, 46, 47, 48, 49, 50, 51, 52, 53, 54, 55, 56, 57, 58, 59, 60, 61, 62, 63, 64, 65, 66, 67, 68, 69, 70, 71, 72, 73, 74, 75, 76, 77, 78, 79, 80, 81, 82, 83, 84, 85, 86, 87, 88, 89, 90, 91, 92, 93, 94, 95, 96, 97, 98, 99], 1.0, 'REPLACE')
_vg = ob_rowboat.vertex_groups.new(name='oar.starboard')
_vg.add([100, 101, 102, 103, 104, 105, 106, 107, 108, 109, 110, 111, 112, 113, 114, 115], 1.0, 'REPLACE')
_vg = ob_rowboat.vertex_groups.new(name='oar.port')
_vg.add([116, 117, 118, 119, 120, 121, 122, 123, 124, 125, 126, 127, 128, 129, 130, 131], 1.0, 'REPLACE')
_m = ob_rowboat.modifiers.new('armature', 'ARMATURE')
_m.object = ob_rig
ob_rig.location = (0.0, 0.0, 0.0)

# ---- collection membership
scene.collection.objects.link(ob_rowboat)
scene.collection.objects.link(ob_rig)

# ---- scene / render settings (as saved in the file)
scene.frame_start = 0; scene.frame_end = 24; scene.frame_set(1)
scene.render.engine = 'BLENDER_EEVEE_NEXT'
scene.render.bake_bias = 0.0
scene.render.bake_samples = 0
scene.render.compositor_device = 'GPU'
scene.eevee.use_volume_custom_range = False
scene.eevee.fast_gi_thickness_near = 0.1
scene.eevee.fast_gi_thickness_far = 0.0
scene.eevee.ray_tracing_options.screen_trace_thickness = 0.1
bpy.context.view_layer.update()

# ---- added for rendering (the .blend has no active camera and no usable light): camera, sun + grey world if the file has none
cam_auto = bpy.data.cameras.new('AutoCamera')
cam_auto.lens = 50.0
cam_auto.sensor_width = 36.0
cam_auto.clip_end = 1000.0
ob_auto_camera = bpy.data.objects.new('AutoCamera', cam_auto)
scene.collection.objects.link(ob_auto_camera)
ob_auto_camera.location = (4.4136, -5.29632, 3.67212)
ob_auto_camera.rotation_euler = (1.09748, -7.21219e-08, 0.694738)
scene.camera = ob_auto_camera
light_auto_sun = bpy.data.lights.new('AutoSun', 'SUN')
light_auto_sun.energy = 3.0
light_auto_sun.angle = 0.0523599
ob_auto_sun = bpy.data.objects.new('AutoSun', light_auto_sun)
scene.collection.objects.link(ob_auto_sun)
ob_auto_sun.rotation_euler = (0.872665, 0.174533, 0.523599)
if scene.world is None:
    world_auto = bpy.data.worlds.new('AutoWorld')
    world_auto.color = (0.3, 0.3, 0.3)
    scene.world = world_auto
bpy.context.view_layer.update()
